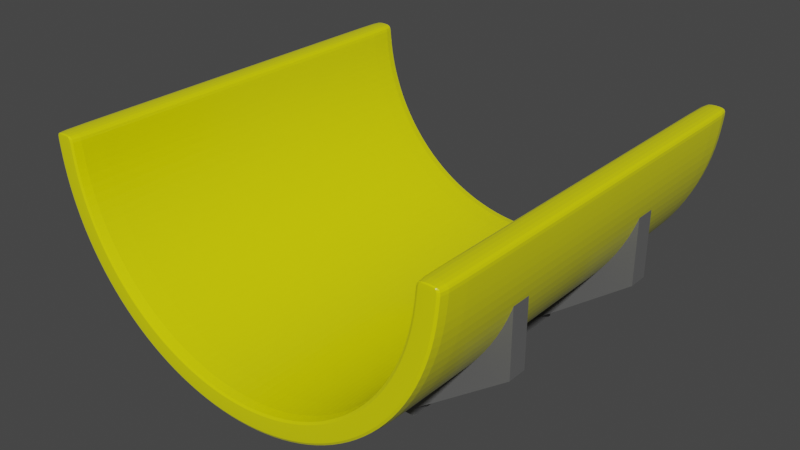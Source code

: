 # Source: pipe_support.blend  (saved by Blender 2.90.8; exported with 4.5.12 LTS)
import bpy
from mathutils import Matrix  # noqa: F401  (used for matrix-valued properties, if any)

bpy.ops.wm.read_factory_settings(use_empty=True)
scene = bpy.context.scene
scene.name = 'Scene'

# ---- collections
col_collection = bpy.data.collections.new('Collection'); scene.collection.children.link(col_collection)

# ---- materials (node trees are filled in below, after node groups)
mat_material_002 = bpy.data.materials.new('Material.002')
mat_material_002.use_transparent_shadow = False
mat_material_001 = bpy.data.materials.new('Material.001')
mat_material_001.alpha_threshold = 0.0
mat_material_001.use_transparent_shadow = False
mat_material_001.line_color = (0.0, 0.0, 0.0, 1.0)

# ---- material node trees
mat_material_002.use_nodes = True; mat_material_002.node_tree.nodes.clear()
_N = mat_material_002.node_tree.nodes; _L = mat_material_002.node_tree.links
n0 = _N.new('ShaderNodeBsdfPrincipled'); n0.name = 'Principled BSDF'; n0.location = (10, 300)
n0.distribution = 'GGX'
n0.subsurface_method = 'BURLEY'
n0.inputs[0].default_value = (0.8, 0.786, 0.0, 1.0)
n0.inputs[2].default_value = 0.2536
n0.inputs[3].default_value = 1.45
n0.inputs[13].default_value = 0.7947
n0.inputs[27].default_value = (0.0, 0.0, 0.0, 1.0)
n0.inputs[28].default_value = 1.0
n1 = _N.new('ShaderNodeOutputMaterial'); n1.name = 'Material Output'; n1.location = (300, 300)
_L.new(n0.outputs[0], n1.inputs[0])
n1.is_active_output = True
mat_material_001.use_nodes = True; mat_material_001.node_tree.nodes.clear()
_N = mat_material_001.node_tree.nodes; _L = mat_material_001.node_tree.links
n0 = _N.new('ShaderNodeOutputMaterial'); n0.name = 'Material Output'; n0.location = (300, 300)
n1 = _N.new('ShaderNodeBsdfPrincipled'); n1.name = 'Principled BSDF'; n1.location = (10, 300)
n1.distribution = 'GGX'
n1.subsurface_method = 'BURLEY'
n1.inputs[0].default_value = (0.1237, 0.1237, 0.1237, 1.0)
n1.inputs[2].default_value = 0.4
n1.inputs[3].default_value = 1.45
n1.inputs[27].default_value = (0.0, 0.0, 0.0, 1.0)
n1.inputs[28].default_value = 1.0
_L.new(n1.outputs[0], n0.inputs[0])
n0.is_active_output = True

# ---- world
world_world = bpy.data.worlds.new('World'); scene.world = world_world
world_world.use_nodes = True; world_world.node_tree.nodes.clear()
_N = world_world.node_tree.nodes; _L = world_world.node_tree.links
n0 = _N.new('ShaderNodeOutputWorld'); n0.name = 'World Output'; n0.location = (300, 300)
n1 = _N.new('ShaderNodeBackground'); n1.name = 'Background'; n1.location = (10, 300)
n1.inputs[0].default_value = (0.05088, 0.05088, 0.05088, 1.0)
_L.new(n1.outputs[0], n0.inputs[0])
n0.is_active_output = True
world_world.color = (0.05088, 0.05088, 0.05088)
world_world.use_sun_shadow = False
world_world.sun_shadow_jitter_overblur = 0.0

# ---- meshes
me_cylinder_001 = bpy.data.meshes.new('Cylinder.001')
me_cylinder_001.from_pydata([(0.0, 1.0, -0.9996), (0.0, 1.0, 0.9988), (0.1951, 0.9808, -0.9996), (0.3827, 0.9239, -0.9996), (0.3827, 0.9239, 0.9988), (0.9808, 0.1951, 0.9988), (-0.9967, 0.03381, 0.9988), (-0.9967, 0.03381, -0.9996), (-0.8841, 0.02999, 0.9988), (-0.1731, 0.87, 0.9988), (0.6272, 0.6272, 0.9988), (0.8315, 0.5556, 0.9988), (-0.8841, 0.02999, -0.9996), (-0.9967, 0.03381, -0.9949), (-0.9808, 0.1951, 0.9988), (-0.4928, 0.7376, 0.9988), (0.3395, 0.8195, 0.9988), (-0.8315, 0.5556, 0.9988), (0.1951, 0.9808, 0.9988), (-0.8841, 0.02999, -0.9949), (0.5556, 0.8315, 0.9988), (0.7071, 0.7071, 0.9988), (0.9239, 0.3827, 0.9988), (-0.9967, 0.03381, 0.9953), (-0.8841, 0.02999, 0.9953), (0.9966, 0.03475, -0.9996), (-0.5556, 0.8315, 0.9988), (-0.3827, 0.9239, 0.9988), (0.884, 0.03082, 0.9988), (0.884, 0.03082, -0.9996), (0.9966, 0.03475, 0.9988), (0.9966, 0.03475, -0.9949), (-1.0, 9.308e-07, 0.9988), (0.884, 0.03082, -0.9949), (0.9966, 0.03475, 0.9953), (0.884, 0.03082, 0.9953), (-0.4928, 0.7376, 0.9953), (-0.7071, 0.7071, 0.9988), (-0.5556, 0.8315, -0.9996), (0.8195, 0.3395, 0.9953), (-0.3827, 0.9239, -0.9996), (0.4928, 0.7376, 0.9953), (0.87, 0.1731, 0.9953), (0.8871, 9.632e-08, 0.9953), (-0.87, 0.1731, 0.9953), (-0.9239, 0.3827, 0.9988), (-0.1951, 0.9808, 0.9988), (0.6272, 0.6272, 0.9953), (0.7376, 0.4928, 0.9953), (-0.8315, 0.5556, -0.9996), (-0.8195, 0.3395, 0.9953), (-0.9808, 0.1951, -0.9996), (0.0, 1.0, 0.9953), (-0.9239, 0.3827, -0.9996), (0.3395, 0.8195, 0.9953), (-0.1951, 0.9808, -0.9996), (1.849e-08, 0.8871, -0.9996), (0.1731, 0.87, -0.9996), (0.3395, 0.8195, -0.9996), (-0.3395, 0.8195, 0.9953), (0.6272, 0.6272, -0.9996), (1.757e-07, 0.8871, 0.9953), (0.8195, 0.3395, -0.9996), (0.87, 0.1731, -0.9996), (-0.7376, 0.4928, 0.9953), (0.9808, 0.1951, -0.9996), (0.8315, 0.5556, -0.9996), (0.9239, 0.3827, 0.9953), (-0.8195, 0.3395, -0.9996), (0.7071, 0.7071, 0.9953), (0.5556, 0.8315, 0.9953), (-0.8315, 0.5556, 0.9953), (-0.9808, 0.1951, 0.9953), (0.8315, 0.5556, 0.9953), (-0.1951, 0.9808, 0.9953), (0.7376, 0.4928, -0.9996), (-0.1731, 0.87, -0.9996), (-0.9239, 0.3827, 0.9953), (0.9808, 0.1951, 0.9953), (0.4928, 0.7376, -0.9996), (-0.6272, 0.6272, 0.9953), (-0.87, 0.1731, -0.9996), (0.1731, 0.87, 0.9953), (-0.7376, 0.4928, -0.9996), (-0.3827, 0.9239, 0.9953), (-0.4928, 0.7376, -0.9996), (-0.3395, 0.8195, -0.9996), (-0.5556, 0.8315, 0.9953), (-0.7071, 0.7071, 0.9953), (0.1731, 0.87, 0.9988), (-1.0, 9.308e-07, 0.9953), (0.4928, 0.7376, 0.9988), (1.0, 3.671e-08, 0.9953), (0.7376, 0.4928, 0.9988), (0.8195, 0.3395, 0.9988), (0.87, 0.1731, 0.9988), (0.3827, 0.9239, 0.9953), (-0.6272, 0.6272, -0.9996), (0.1951, 0.9808, 0.9953), (-0.8871, 8.712e-07, 0.9953), (-0.1731, 0.87, 0.9953), (-0.4928, 0.7376, -0.9949), (0.8195, 0.3395, -0.9949), (-0.7071, 0.7071, -0.9996), (-1.0, 9.762e-07, -0.9996), (0.4928, 0.7376, -0.9949), (0.9239, 0.3827, -0.9996), (0.7071, 0.7071, -0.9996), (0.5556, 0.8315, -0.9996), (0.87, 0.1731, -0.9949), (0.8871, 1.418e-07, -0.9949), (-0.87, 0.1731, -0.9949), (0.1951, 0.9808, -0.9949), (-0.87, 0.1731, 0.9988), (-0.8195, 0.3395, 0.9988), (0.3827, 0.9239, -0.9949), (-0.6272, 0.6272, 0.9988), (1.0, 8.218e-08, -0.9949), (-0.3395, 0.8195, 0.9988), (-1.0, 9.762e-07, -0.9949), (1.762e-07, 0.8871, 0.9988), (-0.7071, 0.7071, -0.9949), (-0.5556, 0.8315, -0.9949), (-0.3827, 0.9239, -0.9949), (0.1731, 0.87, -0.9949), (-0.6272, 0.6272, -0.9949), (0.6272, 0.6272, -0.9949), (-0.7376, 0.4928, 0.9988), (-0.8871, 8.712e-07, 0.9988), (0.7376, 0.4928, -0.9949), (-0.8195, 0.3395, -0.9949), (0.9808, 0.1951, -0.9949), (-0.8871, 9.166e-07, -0.9996), (-0.9239, 0.3827, -0.9949), (-0.1951, 0.9808, -0.9949), (0.0, 1.0, -0.9949), (0.3395, 0.8195, -0.9949), (-0.3395, 0.8195, -0.9949), (1.918e-08, 0.8871, -0.9949), (0.8871, 9.632e-08, 0.9988), (-0.7376, 0.4928, -0.9949), (1.0, 8.218e-08, -0.9996), (-0.8871, 9.166e-07, -0.9949), (0.8315, 0.5556, -0.9949), (-0.9808, 0.1951, -0.9949), (-0.8315, 0.5556, -0.9949), (0.5556, 0.8315, -0.9949), (0.7071, 0.7071, -0.9949), (0.8871, 1.418e-07, -0.9996), (0.9239, 0.3827, -0.9949), (-0.1731, 0.87, -0.9949), (1.0, 3.671e-08, 0.9988)], [], [(99, 24, 8, 128), (142, 19, 24, 99), (67, 22, 5, 78), (90, 32, 6, 23), (88, 37, 26, 87), (74, 46, 1, 52), (104, 7, 12, 132), (41, 47, 10, 91), (59, 100, 9, 118), (119, 90, 23, 13), (24, 44, 113, 8), (132, 12, 19, 142), (113, 14, 6, 8), (104, 119, 13, 7), (151, 30, 28, 139), (109, 33, 35, 42), (131, 78, 34, 31), (65, 25, 29, 63), (42, 35, 28, 95), (78, 5, 30, 34), (63, 29, 33, 109), (65, 131, 31, 25), (149, 67, 78, 131), (121, 88, 87, 122), (77, 45, 17, 71), (134, 74, 52, 135), (105, 126, 47, 41), (82, 54, 16, 89), (116, 37, 17, 127), (15, 26, 37, 116), (118, 27, 26, 15), (9, 46, 27, 118), (120, 1, 46, 9), (89, 18, 1, 120), (4, 18, 89, 16), (10, 21, 20, 91), (93, 11, 21, 10), (22, 11, 93, 94), (30, 5, 95, 28), (71, 17, 37, 88), (84, 27, 46, 74), (80, 36, 15, 116), (36, 59, 118, 15), (137, 150, 100, 59), (48, 39, 94, 93), (39, 42, 95, 94), (19, 111, 44, 24), (51, 53, 68, 81), (54, 41, 91, 16), (53, 49, 83, 68), (47, 48, 93, 10), (0, 2, 57, 56), (49, 103, 97, 83), (100, 61, 120, 9), (2, 3, 58, 57), (103, 38, 85, 97), (44, 50, 114, 113), (3, 108, 79, 58), (38, 40, 86, 85), (50, 64, 127, 114), (108, 107, 60, 79), (40, 55, 76, 86), (133, 77, 71, 145), (107, 66, 75, 60), (55, 0, 56, 76), (124, 136, 54, 82), (66, 106, 62, 75), (145, 71, 88, 121), (106, 65, 63, 62), (123, 84, 74, 134), (125, 101, 36, 80), (101, 137, 59, 36), (73, 11, 22, 67), (129, 102, 39, 48), (23, 6, 14, 72), (102, 109, 42, 39), (87, 26, 27, 84), (7, 51, 81, 12), (136, 105, 41, 54), (126, 129, 48, 47), (119, 104, 132, 142), (150, 138, 61, 100), (111, 130, 50, 44), (117, 110, 148, 141), (130, 140, 64, 50), (143, 73, 67, 149), (13, 23, 72, 144), (122, 87, 84, 123), (140, 125, 80, 64), (138, 124, 82, 61), (144, 72, 77, 133), (147, 69, 73, 143), (146, 70, 69, 147), (115, 96, 70, 146), (112, 98, 96, 115), (135, 52, 98, 112), (32, 90, 99, 128), (151, 139, 43, 92), (33, 110, 43, 35), (31, 34, 92, 117), (106, 149, 131, 65), (103, 121, 122, 38), (55, 134, 135, 0), (79, 60, 126, 105), (86, 76, 150, 137), (12, 81, 111, 19), (53, 133, 145, 49), (57, 58, 136, 124), (49, 145, 121, 103), (127, 17, 45, 114), (114, 45, 14, 113), (40, 123, 134, 55), (97, 85, 101, 125), (85, 86, 137, 101), (75, 62, 102, 129), (62, 63, 109, 102), (58, 79, 105, 136), (60, 75, 129, 126), (64, 80, 116, 127), (61, 82, 89, 120), (72, 14, 45, 77), (95, 5, 22, 94), (91, 20, 4, 16), (69, 21, 11, 73), (70, 20, 21, 69), (96, 4, 20, 70), (98, 18, 4, 96), (52, 1, 18, 98), (8, 6, 32, 128), (76, 56, 138, 150), (81, 68, 130, 111), (68, 83, 140, 130), (66, 143, 149, 106), (7, 13, 144, 51), (38, 122, 123, 40), (90, 119, 142, 99), (92, 43, 110, 117), (83, 97, 125, 140), (25, 141, 148, 29), (56, 57, 124, 138), (51, 144, 133, 53), (35, 43, 139, 28), (34, 30, 151, 92), (107, 147, 143, 66), (108, 146, 147, 107), (3, 115, 146, 108), (2, 112, 115, 3), (0, 135, 112, 2), (29, 148, 110, 33), (25, 31, 117, 141)])
_uv = me_cylinder_001.uv_layers.new(name='UVMap')
_uv.uv.foreach_set('vector', [0.25, 0.5, 0.2446, 0.5, 0.2446, 0.5, 0.25, 0.5, 0.25, 0.5, 0.2446, 0.5, 0.2446, 0.5, 0.25, 0.5, 0.8125, 0.9984, 0.8125, 1.0, 0.7812, 1.0, 0.7812, 0.9984, 0.25, 0.9984, 0.25, 1.0, 0.2446, 1.0, 0.2446, 0.9984, 0.125, 0.9984, 0.125, 1.0, 0.09375, 1.0, 0.09375, 0.9984, 0.03125, 0.9984, 0.03125, 1.0, 0.0, 1.0, 0.0, 0.9984, 0.25, 0.5, 0.2446, 0.5, 0.2446, 0.5, 0.25, 0.5, 0.9063, 0.5, 0.875, 0.5, 0.875, 0.5, 0.9062, 0.5, 0.0625, 0.5, 0.03125, 0.5, 0.03125, 0.5, 0.0625, 0.5, 0.25, 0.5022, 0.25, 0.9984, 0.2446, 0.9984, 0.2446, 0.5022, 0.2446, 0.5, 0.2188, 0.5, 0.2188, 0.5, 0.2446, 0.5, 0.25, 0.5, 0.2446, 0.5, 0.2446, 0.5, 0.25, 0.5, 0.0, 0.0, 0.0, 0.0, 0.0, 0.0, 0.0, 0.0, 0.25, 0.5, 0.25, 0.5022, 0.2446, 0.5022, 0.2446, 0.5, 0.4845, 0.2565, 0.4846, 0.2637, 0.7556, 0.5, 0.75, 0.5, 0.7812, 0.5, 0.7556, 0.5, 0.7556, 0.5, 0.7812, 0.5, 0.7813, 0.5022, 0.7812, 0.9984, 0.7556, 0.9984, 0.7556, 0.5022, 0.7812, 0.5, 0.7553, 0.5, 0.7556, 0.5, 0.7812, 0.5, 0.7812, 0.5, 0.7556, 0.5, 0.7556, 0.5, 0.7812, 0.5, 0.7812, 0.9984, 0.7812, 1.0, 0.7556, 1.0, 0.7556, 0.9984, 0.7812, 0.5, 0.7556, 0.5, 0.7556, 0.5, 0.7812, 0.5, 0.7812, 0.5, 0.7813, 0.5022, 0.7556, 0.5022, 0.7553, 0.5, 0.8125, 0.5022, 0.8125, 0.9984, 0.7812, 0.9984, 0.7813, 0.5022, 0.125, 0.5022, 0.125, 0.9984, 0.09375, 0.9984, 0.09375, 0.5022, 0.1875, 0.9984, 0.1875, 1.0, 0.1562, 1.0, 0.1562, 0.9984, 0.03125, 0.5022, 0.03125, 0.9984, 0.0, 0.9984, 0.0, 0.5022, 0.9062, 0.5, 0.875, 0.5, 0.875, 0.5, 0.9063, 0.5, 0.9688, 0.5, 0.9375, 0.5, 0.9375, 0.5, 0.9688, 0.5, 0.0, 0.0, 0.0, 0.0, 0.0, 0.0, 0.0, 0.0, 0.0, 0.0, 0.0, 0.0, 0.0, 0.0, 0.0, 0.0, 0.0, 0.0, 0.0, 0.0, 0.0, 0.0, 0.0, 0.0, 0.0, 0.0, 0.0, 0.0, 0.0, 0.0, 0.0, 0.0, 0.0, 0.0, 0.0, 0.0, 0.0, 0.0, 0.0, 0.0, 0.0, 0.0, 0.0, 0.0, 0.0, 0.0, 0.0, 0.0, 0.9375, 1.0, 0.9688, 1.0, 0.9688, 0.5, 0.9375, 0.5, 0.0, 0.0, 0.0, 0.0, 0.0, 0.0, 0.0, 0.0, 0.0, 0.0, 0.0, 0.0, 0.0, 0.0, 0.0, 0.0, 0.4717, 0.3418, 0.4496, 0.3833, 0.8438, 0.5, 0.8125, 0.5, 0.4846, 0.2637, 0.4854, 0.2968, 0.7812, 0.5, 0.7556, 0.5, 0.1562, 0.9984, 0.1562, 1.0, 0.125, 1.0, 0.125, 0.9984, 0.0625, 0.9984, 0.0625, 1.0, 0.03125, 1.0, 0.03125, 0.9984, 0.125, 0.5, 0.09375, 0.5, 0.09375, 0.5, 0.125, 0.5, 0.09375, 0.5, 0.0625, 0.5, 0.0625, 0.5, 0.09375, 0.5, 0.0625, 0.5, 0.03125, 0.5, 0.03125, 0.5, 0.0625, 0.5, 0.8438, 0.5, 0.8125, 0.5, 0.8125, 0.5, 0.8438, 0.5, 0.8125, 0.5, 0.7812, 0.5, 0.7812, 0.5, 0.8125, 0.5, 0.2446, 0.5, 0.2188, 0.5, 0.2188, 0.5, 0.2446, 0.5, 0.2188, 0.5, 0.1875, 0.5, 0.1875, 0.5, 0.2188, 0.5, 0.9375, 0.5, 0.9063, 0.5, 0.9062, 0.5, 0.9375, 0.5, 0.1875, 0.5, 0.1562, 0.5, 0.1562, 0.5, 0.1875, 0.5, 0.875, 0.5, 0.8438, 0.5, 0.8438, 0.5, 0.875, 0.5, 1.0, 0.5, 0.9688, 0.5, 0.9688, 0.5, 1.0, 0.5, 0.1562, 0.5, 0.125, 0.5, 0.125, 0.5, 0.1562, 0.5, 0.03125, 0.5, 0.0, 0.5, 0.0, 0.5, 0.03125, 0.5, 0.9688, 0.5, 0.9375, 0.5, 0.9375, 0.5, 0.9688, 0.5, 0.125, 0.5, 0.09375, 0.5, 0.09375, 0.5, 0.125, 0.5, 0.2188, 0.5, 0.1875, 0.5, 0.1875, 0.5, 0.2188, 0.5, 0.9375, 0.5, 0.9062, 0.5, 0.9062, 0.5, 0.9375, 0.5, 0.09375, 0.5, 0.0625, 0.5, 0.0625, 0.5, 0.09375, 0.5, 0.1875, 0.5, 0.1562, 0.5, 0.1562, 0.5, 0.1875, 0.5, 0.9062, 0.5, 0.875, 0.5, 0.875, 0.5, 0.9062, 0.5, 0.0625, 0.5, 0.03125, 0.5, 0.03125, 0.5, 0.0625, 0.5, 0.1875, 0.5022, 0.1875, 0.9984, 0.1562, 0.9984, 0.1562, 0.5022, 0.875, 0.5, 0.8438, 0.5, 0.8438, 0.5, 0.875, 0.5, 0.03125, 0.5, 0.0, 0.5, 0.0, 0.5, 0.03125, 0.5, 0.9688, 0.5, 0.9375, 0.5, 0.9375, 0.5, 0.9688, 0.5, 0.8438, 0.5, 0.8125, 0.5, 0.8125, 0.5, 0.8438, 0.5, 0.1562, 0.5022, 0.1562, 0.9984, 0.125, 0.9984, 0.125, 0.5022, 0.8125, 0.5, 0.7812, 0.5, 0.7812, 0.5, 0.8125, 0.5, 0.0625, 0.5022, 0.0625, 0.9984, 0.03125, 0.9984, 0.03125, 0.5022, 0.125, 0.5, 0.09375, 0.5, 0.09375, 0.5, 0.125, 0.5, 0.09375, 0.5, 0.0625, 0.5, 0.0625, 0.5, 0.09375, 0.5, 0.8438, 0.9984, 0.8438, 1.0, 0.8125, 1.0, 0.8125, 0.9984, 0.8438, 0.5, 0.8125, 0.5, 0.8125, 0.5, 0.8438, 0.5, 0.2446, 0.9984, 0.2446, 1.0, 0.2188, 1.0, 0.2188, 0.9984, 0.8125, 0.5, 0.7812, 0.5, 0.7812, 0.5, 0.8125, 0.5, 0.09375, 0.9984, 0.09375, 1.0, 0.0625, 1.0, 0.0625, 0.9984, 0.2446, 0.5, 0.2188, 0.5, 0.2188, 0.5, 0.2446, 0.5, 0.9375, 0.5, 0.9062, 0.5, 0.9063, 0.5, 0.9375, 0.5, 0.875, 0.5, 0.8438, 0.5, 0.8438, 0.5, 0.875, 0.5, 0.2489, 0.4978, 0.25, 0.5, 0.25, 0.5, 0.2489, 0.4978, 0.03125, 0.5, 0.0, 0.5, 0.0, 0.5, 0.03125, 0.5, 0.2188, 0.5, 0.1875, 0.5, 0.1875, 0.5, 0.2188, 0.5, 0.7489, 0.4989, 0.75, 0.5, 0.75, 0.5, 0.75, 0.5, 0.1875, 0.5, 0.1563, 0.5, 0.1562, 0.5, 0.1875, 0.5, 0.8438, 0.5022, 0.8438, 0.9984, 0.8125, 0.9984, 0.8125, 0.5022, 0.2446, 0.5022, 0.2446, 0.9984, 0.2188, 0.9984, 0.2188, 0.5022, 0.09375, 0.5022, 0.09375, 0.9984, 0.0625, 0.9984, 0.0625, 0.5022, 0.1563, 0.5, 0.125, 0.5, 0.125, 0.5, 0.1562, 0.5, 1.0, 0.5, 0.9688, 0.5, 0.9688, 0.5, 1.0, 0.5, 0.2188, 0.5022, 0.2188, 0.9984, 0.1875, 0.9984, 0.1875, 0.5022, 0.875, 0.5022, 0.875, 0.9984, 0.8438, 0.9984, 0.8438, 0.5022, 0.9062, 0.5022, 0.9062, 0.9984, 0.875, 0.9984, 0.875, 0.5022, 0.9375, 0.5022, 0.9375, 0.9984, 0.9062, 0.9984, 0.9062, 0.5022, 0.9688, 0.5022, 0.9688, 0.9984, 0.9375, 0.9984, 0.9375, 0.5022, 1.0, 0.5022, 1.0, 0.9984, 0.9688, 0.9984, 0.9688, 0.5022, 0.0, 0.0, 0.0008177, 0.001635, 0.0008177, 0.001635, 0.0, 0.0, 0.49, 0.25, 0.75, 0.5, 0.75, 0.5, 0.4909, 0.2508, 0.7556, 0.5, 0.75, 0.5, 0.75, 0.5, 0.7556, 0.5, 0.7556, 0.5022, 0.7556, 0.9984, 0.75, 0.9984, 0.75, 0.5022, 0.8125, 0.5, 0.8125, 0.5022, 0.7813, 0.5022, 0.7812, 0.5, 0.125, 0.5, 0.125, 0.5022, 0.09375, 0.5022, 0.09375, 0.5, 0.03125, 0.5, 0.03125, 0.5022, 0.0, 0.5022, 0.0, 0.5, 0.9062, 0.5, 0.875, 0.5, 0.875, 0.5, 0.9062, 0.5, 0.0625, 0.5, 0.03125, 0.5, 0.03125, 0.5, 0.0625, 0.5, 0.2446, 0.5, 0.2188, 0.5, 0.2188, 0.5, 0.2446, 0.5, 0.1875, 0.5, 0.1875, 0.5022, 0.1562, 0.5022, 0.1562, 0.5, 0.9688, 0.5, 0.9375, 0.5, 0.9375, 0.5, 0.9688, 0.5, 0.1562, 0.5, 0.1562, 0.5022, 0.125, 0.5022, 0.125, 0.5, 0.0, 0.0, 0.0, 0.0, 0.0, 0.0, 0.0, 0.0, 0.0, 0.0, 0.0, 0.0, 0.0, 0.0, 0.0, 0.0, 0.0625, 0.5, 0.0625, 0.5022, 0.03125, 0.5022, 0.03125, 0.5, 0.125, 0.5, 0.09375, 0.5, 0.09375, 0.5, 0.125, 0.5, 0.09375, 0.5, 0.0625, 0.5, 0.0625, 0.5, 0.09375, 0.5, 0.8438, 0.5, 0.8125, 0.5, 0.8125, 0.5, 0.8438, 0.5, 0.8125, 0.5, 0.7812, 0.5, 0.7812, 0.5, 0.8125, 0.5, 0.9375, 0.5, 0.9062, 0.5, 0.9062, 0.5, 0.9375, 0.5, 0.875, 0.5, 0.8438, 0.5, 0.8438, 0.5, 0.875, 0.5, 0.1562, 0.5, 0.125, 0.5, 0.125, 0.5, 0.1562, 0.5, 1.0, 0.5, 0.9688, 0.5, 0.9688, 0.5, 1.0, 0.5, 0.2188, 0.9984, 0.2188, 1.0, 0.1875, 1.0, 0.1875, 0.9984, 0.0, 0.0, 0.0, 0.0, 0.0, 0.0, 0.0, 0.0, 0.0, 0.0, 0.0, 0.0, 0.0, 0.0, 0.0, 0.0, 0.875, 0.9984, 0.875, 1.0, 0.8438, 1.0, 0.8438, 0.9984, 0.9062, 0.9984, 0.9062, 1.0, 0.875, 1.0, 0.875, 0.9984, 0.9375, 0.9984, 0.9375, 1.0, 0.9062, 1.0, 0.9062, 0.9984, 0.9688, 0.9984, 0.9688, 1.0, 0.9375, 1.0, 0.9375, 0.9984, 1.0, 0.9984, 1.0, 1.0, 0.9688, 1.0, 0.9688, 0.9984, 0.0, 0.0, 0.0, 0.0, 0.0, 0.0, 0.0, 0.0, 0.03125, 0.5, 0.0, 0.5, 0.0, 0.5, 0.03125, 0.5, 0.2188, 0.5, 0.1875, 0.5, 0.1875, 0.5, 0.2188, 0.5, 0.1875, 0.5, 0.1562, 0.5, 0.1563, 0.5, 0.1875, 0.5, 0.8438, 0.5, 0.8438, 0.5022, 0.8125, 0.5022, 0.8125, 0.5, 0.2446, 0.5, 0.2446, 0.5022, 0.2188, 0.5022, 0.2188, 0.5, 0.09375, 0.5, 0.09375, 0.5022, 0.0625, 0.5022, 0.0625, 0.5, 0.0008177, 0.001635, 0.2489, 0.4978, 0.2489, 0.4978, 0.0008177, 0.001635, 0.4909, 0.2508, 0.75, 0.5, 0.75, 0.5, 0.7489, 0.4989, 0.1562, 0.5, 0.125, 0.5, 0.125, 0.5, 0.1563, 0.5, 0.7553, 0.5, 0.7494, 0.5, 0.75, 0.5, 0.7556, 0.5, 1.0, 0.5, 0.9688, 0.5, 0.9688, 0.5, 1.0, 0.5, 0.2188, 0.5, 0.2188, 0.5022, 0.1875, 0.5022, 0.1875, 0.5, 0.7556, 0.5, 0.75, 0.5, 0.75, 0.5, 0.7556, 0.5, 0.7556, 0.9984, 0.7556, 1.0, 0.75, 1.0, 0.75, 0.9984, 0.875, 0.5, 0.875, 0.5022, 0.8438, 0.5022, 0.8438, 0.5, 0.9062, 0.5, 0.9062, 0.5022, 0.875, 0.5022, 0.875, 0.5, 0.9375, 0.5, 0.9375, 0.5022, 0.9062, 0.5022, 0.9062, 0.5, 0.9688, 0.5, 0.9688, 0.5022, 0.9375, 0.5022, 0.9375, 0.5, 1.0, 0.5, 1.0, 0.5022, 0.9688, 0.5022, 0.9688, 0.5, 0.7556, 0.5, 0.75, 0.5, 0.75, 0.5, 0.7556, 0.5, 0.7553, 0.5, 0.7556, 0.5022, 0.75, 0.5022, 0.75, 0.5])
me_cylinder_001.materials.append(mat_material_002)
me_cylinder_001.use_remesh_fix_poles = True
me_cylinder_001.use_remesh_preserve_attributes = False
me_cylinder_001.use_mirror_vertex_groups = False
me_cylinder_001.update()
me_cube_001 = bpy.data.meshes.new('Cube.001')
me_cube_001.from_pydata([(-0.2002, -0.207, 0.05099), (-0.2002, -0.207, 0.000683), (-0.2002, -0.2549, 0.05099), (-0.2002, -0.2549, 0.000683), (-0.2502, -0.207, 0.0201), (-0.2502, -0.207, 0.000683), (-0.2502, -0.2549, 0.0201), (-0.2502, -0.2549, 0.000683), (0.1998, -0.207, 0.05099), (0.1998, -0.207, 0.000683), (0.1998, -0.2549, 0.05099), (0.1998, -0.2549, 0.000683), (0.2498, -0.207, 0.0201), (0.2498, -0.207, 0.000683), (0.2498, -0.2549, 0.0201), (0.2498, -0.2549, 0.000683), (0.3773, -0.207, 0.2158), (0.3773, -0.2549, 0.2158), (0.4717, -0.207, 0.1849), (0.4717, -0.2549, 0.1849), (0.41, -0.207, 0.2658), (0.41, -0.2549, 0.2658), (0.4717, -0.207, 0.2658), (0.4717, -0.2549, 0.2658), (-0.3777, -0.207, 0.2158), (-0.4721, 0.193, 0.2658), (-0.4105, -0.207, 0.2658), (-0.4105, -0.2549, 0.2658), (-0.4721, -0.207, 0.1849), (-0.4721, -0.2549, 0.1849), (-0.4721, -0.207, 0.2658), (-0.4721, -0.2549, 0.2658), (-0.4721, 0.193, 0.1849), (-0.3777, -0.2549, 0.2158), (-0.4105, 0.193, 0.2658), (-0.3777, 0.193, 0.2158), (-0.4721, 0.243, 0.2658), (-0.4721, 0.243, 0.1849), (-0.4105, 0.243, 0.2658), (-0.3777, 0.243, 0.2158), (0.3773, 0.193, 0.2158), (0.4717, 0.193, 0.1849), (0.41, 0.193, 0.2658), (0.4717, 0.193, 0.2658), (-0.2002, 0.193, 0.05099), (-0.2002, 0.193, 0.000683), (-0.2502, 0.193, 0.0201), (-0.2502, 0.193, 0.000683), (0.1998, 0.193, 0.05099), (0.1998, 0.193, 0.000683), (0.2498, 0.193, 0.0201), (0.2498, 0.193, 0.000683), (0.3773, 0.243, 0.2158), (0.4717, 0.243, 0.1849), (0.41, 0.243, 0.2658), (0.4717, 0.243, 0.2658), (-0.2002, 0.243, 0.05099), (-0.2002, 0.243, 0.000683), (-0.2502, 0.243, 0.0201), (-0.2502, 0.243, 0.000683), (0.1998, 0.243, 0.05099), (0.1998, 0.243, 0.000683), (0.2498, 0.243, 0.0201), (0.2498, 0.243, 0.000683), (0.4454, -0.207, 0.4001), (0.4454, -0.2549, 0.4001), (0.4717, -0.207, 0.4001), (0.4717, -0.2549, 0.4001), (-0.4721, 0.193, 0.4001), (-0.4459, -0.207, 0.4001), (-0.4459, -0.2549, 0.4001), (-0.4721, -0.207, 0.4001), (-0.4721, -0.2549, 0.4001), (-0.4459, 0.193, 0.4001), (-0.4721, 0.243, 0.4001), (-0.4459, 0.243, 0.4001), (0.4454, 0.193, 0.4001), (0.4717, 0.193, 0.4001), (0.4454, 0.243, 0.4001), (0.4717, 0.243, 0.4001)], [], [(3, 2, 6, 7), (7, 6, 4, 5), (5, 1, 3, 7), (2, 3, 11, 10), (1, 5, 47, 45), (9, 8, 48, 49), (1, 0, 8, 9), (3, 1, 9, 11), (0, 2, 10, 8), (13, 12, 14, 15), (11, 9, 13, 15), (10, 11, 15, 14), (12, 8, 16, 18), (17, 21, 20, 16), (14, 12, 18, 19), (10, 14, 19, 17), (8, 10, 17, 16), (38, 36, 74, 75), (17, 19, 23, 21), (19, 18, 22, 23), (34, 38, 75, 73), (28, 29, 31, 30), (20, 21, 65, 64), (6, 2, 33, 29), (33, 27, 31, 29), (2, 0, 24, 33), (6, 29, 28, 4), (4, 28, 24, 0), (52, 40, 42, 54), (27, 33, 24, 26), (38, 34, 35, 39), (38, 39, 37, 36), (30, 26, 24, 28), (32, 25, 36, 37), (43, 41, 53, 55), (30, 71, 69, 26), (32, 35, 34, 25), (30, 31, 72, 71), (53, 62, 60, 52), (4, 0, 44, 46), (0, 1, 45, 44), (5, 4, 46, 47), (48, 50, 41, 40), (8, 12, 50, 48), (12, 13, 51, 50), (13, 9, 49, 51), (53, 52, 54, 55), (34, 73, 68, 25), (59, 58, 56, 57), (47, 46, 58, 59), (45, 47, 59, 57), (48, 40, 52, 60), (61, 60, 62, 63), (53, 41, 50, 62), (51, 49, 61, 63), (50, 51, 63, 62), (45, 57, 61, 49), (45, 49, 48, 44), (57, 56, 60, 61), (60, 56, 44, 48), (39, 35, 44, 56), (35, 32, 46, 44), (37, 58, 46, 32), (39, 56, 58, 37), (64, 65, 67, 66), (70, 69, 71, 72), (66, 22, 20, 64), (68, 73, 75, 74), (18, 16, 20, 22), (76, 77, 79, 78), (23, 22, 66, 67), (36, 25, 68, 74), (27, 26, 69, 70), (77, 76, 42, 43), (43, 55, 79, 77), (41, 43, 42, 40), (21, 23, 67, 65), (31, 27, 70, 72), (54, 42, 76, 78), (55, 54, 78, 79)])
_uv = me_cube_001.uv_layers.new(name='UVMap')
_uv.uv.foreach_set('vector', [0.375, 0.75, 0.625, 0.75, 0.625, 1.0, 0.375, 1.0, 0.375, 0.0, 0.625, 0.0, 0.625, 0.25, 0.375, 0.25, 0.125, 0.5, 0.375, 0.5, 0.375, 0.75, 0.125, 0.75, 0.625, 0.75, 0.375, 0.75, 0.375, 0.75, 0.625, 0.75, 0.375, 0.5, 0.125, 0.5, 0.125, 0.5, 0.375, 0.5, 0.375, 0.5, 0.625, 0.5, 0.625, 0.5, 0.375, 0.5, 0.375, 0.5, 0.625, 0.5, 0.625, 0.5, 0.375, 0.5, 0.375, 0.75, 0.375, 0.5, 0.375, 0.5, 0.375, 0.75, 0.625, 0.5, 0.625, 0.75, 0.625, 0.75, 0.625, 0.5, 0.375, 0.5, 0.625, 0.5, 0.625, 0.75, 0.375, 0.75, 0.375, 0.75, 0.375, 0.5, 0.375, 0.5, 0.375, 0.75, 0.625, 0.75, 0.375, 0.75, 0.375, 0.75, 0.625, 0.75, 0.625, 0.5, 0.625, 0.5, 0.625, 0.5, 0.625, 0.5, 0.625, 0.75, 0.625, 0.75, 0.0, 0.0, 0.625, 0.5, 0.625, 0.75, 0.625, 0.5, 0.625, 0.5, 0.625, 0.75, 0.625, 0.75, 0.625, 0.75, 0.625, 0.75, 0.625, 0.75, 0.625, 0.5, 0.625, 0.75, 0.625, 0.75, 0.625, 0.5, 0.625, 0.5, 0.625, 0.5, 0.625, 0.5, 0.625, 0.5, 0.625, 0.75, 0.625, 0.75, 0.625, 0.75, 0.625, 0.75, 0.625, 0.75, 0.625, 0.5, 0.625, 0.5, 0.625, 0.75, 0.0, 0.0, 0.0, 0.0, 0.0, 0.0, 0.0, 0.0, 0.625, 0.5, 0.625, 0.75, 0.625, 0.75, 0.625, 0.5, 0.0, 0.0, 0.0, 0.0, 0.0, 0.0, 0.0, 0.0, 0.625, 0.0, 0.625, 0.75, 0.625, 0.75, 0.625, 0.75, 0.625, 0.75, 0.625, 0.75, 0.625, 0.75, 0.625, 0.75, 0.625, 0.75, 0.625, 0.5, 0.625, 0.5, 0.625, 0.75, 0.625, 0.0, 0.625, 0.75, 0.625, 0.5, 0.625, 0.25, 0.625, 0.25, 0.625, 0.5, 0.625, 0.5, 0.625, 0.5, 0.625, 0.5, 0.625, 0.5, 0.0, 0.0, 0.0, 0.0, 0.625, 0.75, 0.625, 0.75, 0.625, 0.5, 0.0, 0.0, 0.0, 0.0, 0.0, 0.0, 0.625, 0.5, 0.625, 0.5, 0.625, 0.5, 0.625, 0.5, 0.625, 0.5, 0.625, 0.5, 0.625, 0.5, 0.0, 0.0, 0.625, 0.5, 0.625, 0.5, 0.625, 0.5, 0.625, 0.5, 0.625, 0.5, 0.625, 0.5, 0.625, 0.5, 0.625, 0.5, 0.625, 0.5, 0.625, 0.5, 0.625, 0.5, 0.625, 0.5, 0.0, 0.0, 0.0, 0.0, 0.625, 0.5, 0.625, 0.5, 0.0, 0.0, 0.625, 0.5, 0.625, 0.5, 0.625, 0.75, 0.625, 0.75, 0.625, 0.5, 0.625, 0.5, 0.625, 0.5, 0.625, 0.5, 0.625, 0.5, 0.625, 0.25, 0.625, 0.5, 0.625, 0.5, 0.625, 0.25, 0.625, 0.5, 0.375, 0.5, 0.375, 0.5, 0.625, 0.5, 0.375, 0.25, 0.625, 0.25, 0.625, 0.25, 0.375, 0.25, 0.625, 0.5, 0.625, 0.5, 0.625, 0.5, 0.625, 0.5, 0.625, 0.5, 0.625, 0.5, 0.625, 0.5, 0.625, 0.5, 0.625, 0.5, 0.375, 0.5, 0.375, 0.5, 0.625, 0.5, 0.375, 0.5, 0.375, 0.5, 0.375, 0.5, 0.375, 0.5, 0.625, 0.5, 0.625, 0.5, 0.625, 0.5, 0.625, 0.5, 0.0, 0.0, 0.625, 0.5, 0.625, 0.5, 0.625, 0.5, 0.375, 0.25, 0.625, 0.25, 0.625, 0.5, 0.375, 0.5, 0.375, 0.25, 0.625, 0.25, 0.625, 0.25, 0.375, 0.25, 0.375, 0.5, 0.125, 0.5, 0.125, 0.5, 0.375, 0.5, 0.625, 0.5, 0.625, 0.5, 0.625, 0.5, 0.625, 0.5, 0.375, 0.5, 0.625, 0.5, 0.625, 0.5, 0.375, 0.5, 0.625, 0.5, 0.625, 0.5, 0.625, 0.5, 0.625, 0.5, 0.375, 0.5, 0.375, 0.5, 0.375, 0.5, 0.375, 0.5, 0.625, 0.5, 0.375, 0.5, 0.375, 0.5, 0.625, 0.5, 0.375, 0.5, 0.375, 0.5, 0.375, 0.5, 0.375, 0.5, 0.375, 0.5, 0.375, 0.5, 0.625, 0.5, 0.625, 0.5, 0.375, 0.5, 0.625, 0.5, 0.625, 0.5, 0.375, 0.5, 0.625, 0.5, 0.625, 0.5, 0.625, 0.5, 0.625, 0.5, 0.625, 0.5, 0.625, 0.5, 0.625, 0.5, 0.625, 0.5, 0.625, 0.5, 0.625, 0.5, 0.625, 0.25, 0.625, 0.5, 0.625, 0.5, 0.625, 0.25, 0.625, 0.25, 0.625, 0.5, 0.625, 0.5, 0.625, 0.5, 0.625, 0.25, 0.625, 0.5, 0.625, 0.5, 0.625, 0.75, 0.625, 0.75, 0.625, 0.5, 0.625, 0.75, 0.625, 0.5, 0.625, 0.5, 0.625, 0.75, 0.625, 0.5, 0.625, 0.5, 0.0, 0.0, 0.0, 0.0, 0.625, 0.5, 0.625, 0.5, 0.625, 0.5, 0.625, 0.5, 0.625, 0.5, 0.625, 0.5, 0.0, 0.0, 0.625, 0.5, 0.625, 0.5, 0.625, 0.5, 0.625, 0.5, 0.625, 0.5, 0.625, 0.75, 0.625, 0.5, 0.625, 0.5, 0.625, 0.75, 0.625, 0.5, 0.625, 0.5, 0.625, 0.5, 0.625, 0.5, 0.0, 0.0, 0.0, 0.0, 0.0, 0.0, 0.0, 0.0, 0.625, 0.5, 0.0, 0.0, 0.0, 0.0, 0.625, 0.5, 0.625, 0.5, 0.625, 0.5, 0.625, 0.5, 0.625, 0.5, 0.625, 0.5, 0.625, 0.5, 0.0, 0.0, 0.625, 0.5, 0.625, 0.75, 0.625, 0.75, 0.625, 0.75, 0.625, 0.75, 0.625, 0.75, 0.625, 0.75, 0.625, 0.75, 0.625, 0.75, 0.0, 0.0, 0.0, 0.0, 0.0, 0.0, 0.0, 0.0, 0.625, 0.5, 0.625, 0.5, 0.625, 0.5, 0.625, 0.5])
me_cube_001.materials.append(mat_material_001)
me_cube_001.use_remesh_preserve_volume = False
me_cube_001.use_remesh_preserve_attributes = False
me_cube_001.use_mirror_vertex_groups = False
me_cube_001.update()

# ---- objects
ob_pipe = bpy.data.objects.new('pipe', me_cylinder_001)
ob_block = bpy.data.objects.new('block', me_cube_001)

# ---- transforms, parenting, visibility, modifiers, constraints
ob_pipe.location = (0.0, 0.0, 0.5)
ob_pipe.rotation_euler = (-1.571, -0.0, 0.0)
ob_pipe.scale = (0.5, 0.5, 0.5)
ob_pipe.lineart.crease_threshold = 0.0
_m = ob_pipe.modifiers.new('Subdivision', 'SUBSURF')
_m.uv_smooth = 'PRESERVE_CORNERS'
_m.levels = 4
ob_block.location = (0.0, 0.0, 0.0)
ob_block.lock_rotations_4d = False
ob_block.empty_display_type = 'ARROWS'
ob_block.lineart.crease_threshold = 0.0

# ---- collection membership
col_collection.objects.link(ob_pipe)
col_collection.objects.link(ob_block)

# ---- scene / render settings (as saved in the file)
scene.frame_start = 1; scene.frame_end = 250; scene.frame_set(1)
scene.render.engine = 'BLENDER_EEVEE_NEXT'
scene.cycles.use_denoising = False
scene.cycles.samples = 128
scene.cycles.sampling_pattern = 'TABULATED_SOBOL'
scene.cycles.use_adaptive_sampling = False
scene.cycles.use_light_tree = False
scene.view_settings.view_transform = 'Filmic'
bpy.context.view_layer.update()

# ---- added for rendering (the .blend has no active camera and no usable light): camera, sun
cam_auto = bpy.data.cameras.new('AutoCamera')
cam_auto.lens = 50.0
cam_auto.sensor_width = 36.0
cam_auto.clip_end = 1000.0
ob_auto_camera = bpy.data.objects.new('AutoCamera', cam_auto)
scene.collection.objects.link(ob_auto_camera)
ob_auto_camera.location = (1.38735, -1.665, 1.35988)
ob_auto_camera.rotation_euler = (1.09748, -7.21219e-08, 0.694738)
scene.camera = ob_auto_camera
light_auto_sun = bpy.data.lights.new('AutoSun', 'SUN')
light_auto_sun.energy = 3.0
light_auto_sun.angle = 0.0523599
ob_auto_sun = bpy.data.objects.new('AutoSun', light_auto_sun)
scene.collection.objects.link(ob_auto_sun)
ob_auto_sun.rotation_euler = (0.872665, 0.174533, 0.523599)
bpy.context.view_layer.update()
